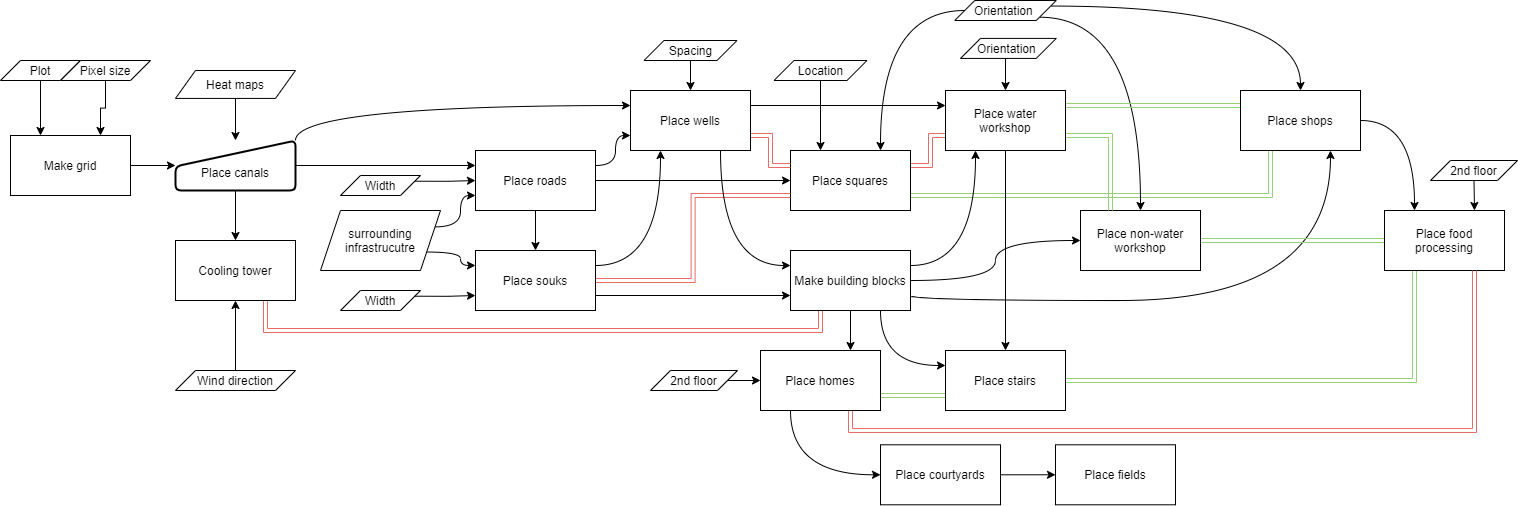

The diagram above was exported from draw.io. Its source (the exported page's mxGraphModel, read from the mxfile embedded in the PNG):
<mxGraphModel dx="2556" dy="1094" grid="1" gridSize="10" guides="1" tooltips="1" connect="1" arrows="1" fold="1" page="1" pageScale="1" pageWidth="1654" pageHeight="1169" math="0" shadow="0">
  <root>
    <mxCell id="0" />
    <mxCell id="1" parent="0" />
    <mxCell id="2" style="edgeStyle=orthogonalEdgeStyle;rounded=0;orthogonalLoop=1;jettySize=auto;html=1;exitDx=0;exitDy=0;orthogonal=1;curved=1;entryX=0;entryY=0.25;entryDx=0;entryDy=0;" edge="1" source="44" target="27" parent="1">
      <mxGeometry relative="1" as="geometry">
        <mxPoint x="454" y="2020" as="sourcePoint" />
      </mxGeometry>
    </mxCell>
    <mxCell id="3" style="edgeStyle=orthogonalEdgeStyle;rounded=0;orthogonalLoop=1;jettySize=auto;html=1;orthogonal=1;curved=1;" edge="1" source="44" target="23" parent="1">
      <mxGeometry relative="1" as="geometry" />
    </mxCell>
    <mxCell id="4" style="edgeStyle=orthogonalEdgeStyle;rounded=0;orthogonalLoop=1;jettySize=auto;html=1;curved=1;orthogonal=1;entryX=0;entryY=0.75;entryDx=0;entryDy=0;exitX=1;exitY=0.25;exitDx=0;exitDy=0;shape=link;strokeColor=#EA6B66;" edge="1" source="6" target="51" parent="1">
      <mxGeometry relative="1" as="geometry" />
    </mxCell>
    <mxCell id="5" style="edgeStyle=orthogonalEdgeStyle;rounded=0;orthogonalLoop=1;jettySize=auto;html=1;strokeColor=#97D077;fillColor=#97D077;shadow=0;curved=1;orthogonal=1;entryX=0.25;entryY=1;entryDx=0;entryDy=0;exitX=1;exitY=0.75;exitDx=0;exitDy=0;shape=link;" edge="1" source="6" target="22" parent="1">
      <mxGeometry relative="1" as="geometry" />
    </mxCell>
    <mxCell id="6" value="Place squares" style="whiteSpace=wrap;html=1;" vertex="1" parent="1">
      <mxGeometry x="914" y="1560" width="120" height="60" as="geometry" />
    </mxCell>
    <mxCell id="7" style="edgeStyle=orthogonalEdgeStyle;curved=1;rounded=0;orthogonalLoop=1;jettySize=auto;html=1;exitX=1;exitY=1;exitDx=0;exitDy=0;entryX=0.5;entryY=0;entryDx=0;entryDy=0;shadow=0;strokeColor=#000000;fillColor=#000000;" edge="1" source="70" target="20" parent="1">
      <mxGeometry relative="1" as="geometry">
        <mxPoint x="1194" y="1432.5" as="sourcePoint" />
      </mxGeometry>
    </mxCell>
    <mxCell id="8" style="edgeStyle=orthogonalEdgeStyle;curved=1;rounded=0;orthogonalLoop=1;jettySize=auto;html=1;exitX=1;exitY=0.25;exitDx=0;exitDy=0;shadow=0;strokeColor=#000000;fillColor=#000000;" edge="1" source="70" target="22" parent="1">
      <mxGeometry relative="1" as="geometry">
        <mxPoint x="1194" y="1417.5" as="sourcePoint" />
      </mxGeometry>
    </mxCell>
    <mxCell id="9" style="edgeStyle=orthogonalEdgeStyle;curved=1;rounded=0;orthogonalLoop=1;jettySize=auto;html=1;exitX=0;exitY=0.5;exitDx=0;exitDy=0;entryX=0.75;entryY=0;entryDx=0;entryDy=0;shadow=0;strokeColor=#000000;fillColor=#000000;" edge="1" source="70" target="6" parent="1">
      <mxGeometry relative="1" as="geometry">
        <mxPoint x="1064" y="1425" as="sourcePoint" />
      </mxGeometry>
    </mxCell>
    <mxCell id="10" style="edgeStyle=orthogonalEdgeStyle;rounded=0;orthogonalLoop=1;jettySize=auto;html=1;curved=1;orthogonal=1;strokeColor=#97D077;shape=link;entryX=0.25;entryY=1;entryDx=0;entryDy=0;" edge="1" source="49" target="47" parent="1">
      <mxGeometry relative="1" as="geometry" />
    </mxCell>
    <mxCell id="11" style="edgeStyle=orthogonalEdgeStyle;rounded=0;orthogonalLoop=1;jettySize=auto;html=1;curved=1;orthogonal=1;entryX=0.25;entryY=1;entryDx=0;entryDy=0;exitX=1;exitY=0.25;exitDx=0;exitDy=0;" edge="1" source="17" target="51" parent="1">
      <mxGeometry relative="1" as="geometry" />
    </mxCell>
    <mxCell id="12" style="edgeStyle=orthogonalEdgeStyle;rounded=0;orthogonalLoop=1;jettySize=auto;html=1;curved=1;orthogonal=1;exitX=1;exitY=0.5;exitDx=0;exitDy=0;entryX=0;entryY=0.5;entryDx=0;entryDy=0;" edge="1" source="17" target="20" parent="1">
      <mxGeometry relative="1" as="geometry">
        <mxPoint x="1194" y="1680" as="targetPoint" />
      </mxGeometry>
    </mxCell>
    <mxCell id="13" style="edgeStyle=orthogonalEdgeStyle;curved=1;rounded=0;orthogonalLoop=1;jettySize=auto;html=1;entryX=0;entryY=0.25;entryDx=0;entryDy=0;shadow=0;strokeColor=#000000;fillColor=#000000;exitX=0.75;exitY=1;exitDx=0;exitDy=0;" edge="1" source="17" target="49" parent="1">
      <mxGeometry relative="1" as="geometry" />
    </mxCell>
    <mxCell id="14" style="edgeStyle=orthogonalEdgeStyle;curved=1;rounded=0;orthogonalLoop=1;jettySize=auto;html=1;exitX=1;exitY=0.75;exitDx=0;exitDy=0;entryX=0.75;entryY=1;entryDx=0;entryDy=0;shadow=0;strokeColor=#000000;fillColor=#000000;" edge="1" source="17" target="22" parent="1">
      <mxGeometry relative="1" as="geometry">
        <Array as="points">
          <mxPoint x="1034" y="1710" />
          <mxPoint x="1454" y="1710" />
        </Array>
      </mxGeometry>
    </mxCell>
    <mxCell id="15" style="edgeStyle=orthogonalEdgeStyle;rounded=0;orthogonalLoop=1;jettySize=auto;html=1;exitX=0.5;exitY=1;exitDx=0;exitDy=0;entryX=0.75;entryY=0;entryDx=0;entryDy=0;" edge="1" source="17" target="54" parent="1">
      <mxGeometry relative="1" as="geometry" />
    </mxCell>
    <mxCell id="16" style="edgeStyle=orthogonalEdgeStyle;rounded=0;orthogonalLoop=1;jettySize=auto;html=1;exitX=0.25;exitY=1;exitDx=0;exitDy=0;entryX=0.75;entryY=1;entryDx=0;entryDy=0;curved=1;shape=link;strokeColor=#EA6B66;" edge="1" source="17" target="23" parent="1">
      <mxGeometry relative="1" as="geometry" />
    </mxCell>
    <mxCell id="17" value="Make building blocks" style="whiteSpace=wrap;html=1;" vertex="1" parent="1">
      <mxGeometry x="914" y="1660" width="120" height="60" as="geometry" />
    </mxCell>
    <mxCell id="18" style="edgeStyle=orthogonalEdgeStyle;rounded=0;orthogonalLoop=1;jettySize=auto;html=1;curved=1;orthogonal=1;entryX=0;entryY=0.25;entryDx=0;entryDy=0;exitX=1;exitY=0.25;exitDx=0;exitDy=0;shape=link;strokeColor=#97D077;" edge="1" source="51" target="22" parent="1">
      <mxGeometry relative="1" as="geometry" />
    </mxCell>
    <mxCell id="19" style="edgeStyle=orthogonalEdgeStyle;rounded=0;orthogonalLoop=1;jettySize=auto;html=1;curved=1;orthogonal=1;shape=link;strokeColor=#97D077;" edge="1" source="20" target="47" parent="1">
      <mxGeometry relative="1" as="geometry" />
    </mxCell>
    <mxCell id="20" value="Place non-water workshop" style="whiteSpace=wrap;html=1;" vertex="1" parent="1">
      <mxGeometry x="1204" y="1620" width="120" height="60" as="geometry" />
    </mxCell>
    <mxCell id="21" style="edgeStyle=orthogonalEdgeStyle;curved=1;rounded=0;orthogonalLoop=1;jettySize=auto;html=1;exitX=1;exitY=0.5;exitDx=0;exitDy=0;entryX=0.25;entryY=0;entryDx=0;entryDy=0;strokeColor=#000000;" edge="1" source="22" target="47" parent="1">
      <mxGeometry relative="1" as="geometry" />
    </mxCell>
    <mxCell id="22" value="Place shops" style="whiteSpace=wrap;html=1;" vertex="1" parent="1">
      <mxGeometry x="1364" y="1500" width="120" height="60" as="geometry" />
    </mxCell>
    <mxCell id="23" value="Cooling tower" style="whiteSpace=wrap;html=1;" vertex="1" parent="1">
      <mxGeometry x="299" y="1650" width="120" height="60" as="geometry" />
    </mxCell>
    <mxCell id="24" style="edgeStyle=orthogonalEdgeStyle;curved=1;rounded=0;orthogonalLoop=1;jettySize=auto;html=1;shadow=0;strokeColor=#000000;fillColor=#000000;" edge="1" source="27" target="34" parent="1">
      <mxGeometry relative="1" as="geometry" />
    </mxCell>
    <mxCell id="25" style="edgeStyle=orthogonalEdgeStyle;curved=1;rounded=0;orthogonalLoop=1;jettySize=auto;html=1;shadow=0;strokeColor=#000000;fillColor=#000000;" edge="1" source="27" target="6" parent="1">
      <mxGeometry relative="1" as="geometry" />
    </mxCell>
    <mxCell id="26" style="edgeStyle=orthogonalEdgeStyle;curved=1;rounded=0;orthogonalLoop=1;jettySize=auto;html=1;exitX=1;exitY=0.25;exitDx=0;exitDy=0;entryX=0;entryY=0.75;entryDx=0;entryDy=0;shadow=0;strokeColor=#000000;fillColor=#000000;" edge="1" source="27" target="39" parent="1">
      <mxGeometry relative="1" as="geometry" />
    </mxCell>
    <mxCell id="27" value="Place roads" style="whiteSpace=wrap;html=1;" vertex="1" parent="1">
      <mxGeometry x="599" y="1560" width="120" height="60" as="geometry" />
    </mxCell>
    <mxCell id="28" style="edgeStyle=orthogonalEdgeStyle;rounded=0;orthogonalLoop=1;jettySize=auto;html=1;exitX=1;exitY=0.25;exitDx=0;exitDy=0;entryX=0;entryY=0.75;entryDx=0;entryDy=0;shadow=0;strokeColor=#000000;fillColor=#000000;orthogonal=1;curved=1;" edge="1" source="30" target="27" parent="1">
      <mxGeometry relative="1" as="geometry" />
    </mxCell>
    <mxCell id="29" style="edgeStyle=orthogonalEdgeStyle;curved=1;rounded=0;orthogonalLoop=1;jettySize=auto;html=1;exitX=1;exitY=0.75;exitDx=0;exitDy=0;shadow=0;strokeColor=#000000;fillColor=#000000;entryX=0;entryY=0.25;entryDx=0;entryDy=0;" edge="1" source="30" target="34" parent="1">
      <mxGeometry relative="1" as="geometry" />
    </mxCell>
    <mxCell id="30" value="surrounding infrastrucutre" style="shape=parallelogram;perimeter=parallelogramPerimeter;whiteSpace=wrap;html=1;fixedSize=1;" vertex="1" parent="1">
      <mxGeometry x="444" y="1620" width="120" height="60" as="geometry" />
    </mxCell>
    <mxCell id="31" style="edgeStyle=orthogonalEdgeStyle;curved=1;rounded=0;orthogonalLoop=1;jettySize=auto;html=1;shadow=0;strokeColor=#000000;fillColor=#000000;exitX=1;exitY=0.25;exitDx=0;exitDy=0;entryX=0.25;entryY=1;entryDx=0;entryDy=0;" edge="1" source="34" target="39" parent="1">
      <mxGeometry relative="1" as="geometry" />
    </mxCell>
    <mxCell id="32" style="edgeStyle=orthogonalEdgeStyle;curved=1;rounded=0;orthogonalLoop=1;jettySize=auto;html=1;shadow=0;strokeColor=#EA6B66;fillColor=#000000;entryX=0;entryY=0.75;entryDx=0;entryDy=0;shape=link;" edge="1" source="34" target="6" parent="1">
      <mxGeometry relative="1" as="geometry" />
    </mxCell>
    <mxCell id="33" style="edgeStyle=orthogonalEdgeStyle;curved=1;rounded=0;orthogonalLoop=1;jettySize=auto;html=1;shadow=0;strokeColor=#000000;fillColor=#000000;exitX=1;exitY=0.75;exitDx=0;exitDy=0;entryX=0;entryY=0.75;entryDx=0;entryDy=0;" edge="1" source="34" target="17" parent="1">
      <mxGeometry relative="1" as="geometry" />
    </mxCell>
    <mxCell id="34" value="Place souks" style="whiteSpace=wrap;html=1;" vertex="1" parent="1">
      <mxGeometry x="599" y="1660" width="120" height="60" as="geometry" />
    </mxCell>
    <mxCell id="35" style="edgeStyle=orthogonalEdgeStyle;curved=1;rounded=0;orthogonalLoop=1;jettySize=auto;html=1;shadow=0;strokeColor=#000000;fillColor=#000000;startArrow=none;" edge="1" source="51" target="49" parent="1">
      <mxGeometry relative="1" as="geometry" />
    </mxCell>
    <mxCell id="36" style="edgeStyle=orthogonalEdgeStyle;curved=1;rounded=0;orthogonalLoop=1;jettySize=auto;html=1;exitX=1;exitY=0.25;exitDx=0;exitDy=0;shadow=0;strokeColor=#000000;fillColor=#000000;entryX=0;entryY=0.25;entryDx=0;entryDy=0;" edge="1" source="39" target="51" parent="1">
      <mxGeometry relative="1" as="geometry" />
    </mxCell>
    <mxCell id="37" style="edgeStyle=orthogonalEdgeStyle;curved=1;rounded=0;orthogonalLoop=1;jettySize=auto;html=1;exitX=1;exitY=0.75;exitDx=0;exitDy=0;entryX=0;entryY=0.25;entryDx=0;entryDy=0;shadow=0;strokeColor=#EA6B66;fillColor=#000000;shape=link;" edge="1" source="39" target="6" parent="1">
      <mxGeometry relative="1" as="geometry" />
    </mxCell>
    <mxCell id="38" style="edgeStyle=orthogonalEdgeStyle;curved=1;rounded=0;orthogonalLoop=1;jettySize=auto;html=1;exitX=0.75;exitY=1;exitDx=0;exitDy=0;entryX=0;entryY=0.25;entryDx=0;entryDy=0;shadow=0;strokeColor=#000000;fillColor=#000000;" edge="1" source="39" target="17" parent="1">
      <mxGeometry relative="1" as="geometry" />
    </mxCell>
    <mxCell id="39" value="Place wells" style="whiteSpace=wrap;html=1;" vertex="1" parent="1">
      <mxGeometry x="754" y="1500" width="120" height="60" as="geometry" />
    </mxCell>
    <mxCell id="40" style="rounded=0;orthogonalLoop=1;jettySize=auto;html=1;shadow=0;strokeColor=#000000;fillColor=#000000;" edge="1" source="41" target="44" parent="1">
      <mxGeometry relative="1" as="geometry" />
    </mxCell>
    <mxCell id="41" value="Make grid" style="rounded=0;whiteSpace=wrap;html=1;" vertex="1" parent="1">
      <mxGeometry x="134" y="1545" width="120" height="60" as="geometry" />
    </mxCell>
    <mxCell id="42" style="edgeStyle=orthogonalEdgeStyle;curved=1;rounded=0;orthogonalLoop=1;jettySize=auto;html=1;entryX=0.25;entryY=0;entryDx=0;entryDy=0;shadow=0;strokeColor=#000000;fillColor=#000000;exitX=0.5;exitY=1;exitDx=0;exitDy=0;" edge="1" source="55" target="41" parent="1">
      <mxGeometry relative="1" as="geometry">
        <mxPoint x="144" y="1510" as="sourcePoint" />
      </mxGeometry>
    </mxCell>
    <mxCell id="43" style="edgeStyle=orthogonalEdgeStyle;curved=1;rounded=0;orthogonalLoop=1;jettySize=auto;html=1;exitX=1;exitY=0;exitDx=0;exitDy=0;shadow=0;strokeColor=#000000;fillColor=#000000;entryX=0;entryY=0.25;entryDx=0;entryDy=0;" edge="1" source="44" target="39" parent="1">
      <mxGeometry relative="1" as="geometry" />
    </mxCell>
    <mxCell id="44" value="&lt;br&gt;Place canals" style="html=1;strokeWidth=2;shape=manualInput;whiteSpace=wrap;rounded=1;size=26;arcSize=11;fontFamily=Helvetica;fontSize=12;fontColor=#000000;align=center;strokeColor=#000000;fillColor=#ffffff;" vertex="1" parent="1">
      <mxGeometry x="299" y="1550" width="120" height="50" as="geometry" />
    </mxCell>
    <mxCell id="45" style="edgeStyle=orthogonalEdgeStyle;curved=1;rounded=0;orthogonalLoop=1;jettySize=auto;html=1;shadow=0;strokeColor=#000000;fillColor=#000000;" edge="1" source="46" target="44" parent="1">
      <mxGeometry relative="1" as="geometry" />
    </mxCell>
    <mxCell id="46" value="Heat maps" style="shape=parallelogram;perimeter=parallelogramPerimeter;whiteSpace=wrap;html=1;fixedSize=1;" vertex="1" parent="1">
      <mxGeometry x="299" y="1480" width="120" height="27.92" as="geometry" />
    </mxCell>
    <mxCell id="47" value="Place food processing" style="whiteSpace=wrap;html=1;" vertex="1" parent="1">
      <mxGeometry x="1508" y="1620" width="120" height="60" as="geometry" />
    </mxCell>
    <mxCell id="48" style="edgeStyle=orthogonalEdgeStyle;curved=1;rounded=0;orthogonalLoop=1;jettySize=auto;html=1;exitX=0;exitY=0.75;exitDx=0;exitDy=0;entryX=1;entryY=0.75;entryDx=0;entryDy=0;shadow=0;strokeColor=#97D077;fillColor=#000000;shape=link;" edge="1" source="49" target="54" parent="1">
      <mxGeometry relative="1" as="geometry" />
    </mxCell>
    <mxCell id="49" value="Place stairs" style="whiteSpace=wrap;html=1;" vertex="1" parent="1">
      <mxGeometry x="1069" y="1760" width="120" height="60" as="geometry" />
    </mxCell>
    <mxCell id="50" style="edgeStyle=orthogonalEdgeStyle;curved=1;rounded=0;orthogonalLoop=1;jettySize=auto;html=1;exitX=1;exitY=0.75;exitDx=0;exitDy=0;entryX=0.25;entryY=0;entryDx=0;entryDy=0;shadow=0;strokeColor=#97D077;fillColor=#000000;shape=link;" edge="1" source="51" target="20" parent="1">
      <mxGeometry relative="1" as="geometry" />
    </mxCell>
    <mxCell id="51" value="Place water&lt;br&gt;workshop" style="whiteSpace=wrap;html=1;" vertex="1" parent="1">
      <mxGeometry x="1069" y="1500" width="120" height="60" as="geometry" />
    </mxCell>
    <mxCell id="52" style="edgeStyle=orthogonalEdgeStyle;rounded=0;orthogonalLoop=1;jettySize=auto;html=1;exitX=0.75;exitY=1;exitDx=0;exitDy=0;entryX=0.75;entryY=1;entryDx=0;entryDy=0;shape=link;strokeColor=#EA6B66;" edge="1" source="54" target="47" parent="1">
      <mxGeometry relative="1" as="geometry" />
    </mxCell>
    <mxCell id="53" style="edgeStyle=orthogonalEdgeStyle;curved=1;rounded=0;orthogonalLoop=1;jettySize=auto;html=1;exitX=0.25;exitY=1;exitDx=0;exitDy=0;entryX=0;entryY=0.5;entryDx=0;entryDy=0;" edge="1" source="54" target="76" parent="1">
      <mxGeometry relative="1" as="geometry" />
    </mxCell>
    <mxCell id="54" value="Place homes" style="whiteSpace=wrap;html=1;" vertex="1" parent="1">
      <mxGeometry x="884" y="1760" width="120" height="60" as="geometry" />
    </mxCell>
    <mxCell id="55" value="Plot" style="shape=parallelogram;perimeter=parallelogramPerimeter;whiteSpace=wrap;html=1;fixedSize=1;" vertex="1" parent="1">
      <mxGeometry x="124" y="1470" width="80" height="20" as="geometry" />
    </mxCell>
    <mxCell id="56" style="edgeStyle=orthogonalEdgeStyle;rounded=0;orthogonalLoop=1;jettySize=auto;html=1;exitX=0.5;exitY=1;exitDx=0;exitDy=0;entryX=0.75;entryY=0;entryDx=0;entryDy=0;" edge="1" source="57" target="41" parent="1">
      <mxGeometry relative="1" as="geometry" />
    </mxCell>
    <mxCell id="57" value="Pixel size" style="shape=parallelogram;perimeter=parallelogramPerimeter;whiteSpace=wrap;html=1;fixedSize=1;" vertex="1" parent="1">
      <mxGeometry x="184" y="1470" width="90" height="20" as="geometry" />
    </mxCell>
    <mxCell id="58" style="edgeStyle=orthogonalEdgeStyle;rounded=0;orthogonalLoop=1;jettySize=auto;html=1;exitX=0.5;exitY=0;exitDx=0;exitDy=0;entryX=0.5;entryY=1;entryDx=0;entryDy=0;" edge="1" source="59" target="23" parent="1">
      <mxGeometry relative="1" as="geometry" />
    </mxCell>
    <mxCell id="59" value="Wind direction" style="shape=parallelogram;perimeter=parallelogramPerimeter;whiteSpace=wrap;html=1;fixedSize=1;" vertex="1" parent="1">
      <mxGeometry x="299" y="1780" width="120" height="20" as="geometry" />
    </mxCell>
    <mxCell id="60" style="edgeStyle=orthogonalEdgeStyle;rounded=0;orthogonalLoop=1;jettySize=auto;html=1;exitX=1;exitY=0.25;exitDx=0;exitDy=0;entryX=0;entryY=0.5;entryDx=0;entryDy=0;" edge="1" source="61" target="27" parent="1">
      <mxGeometry relative="1" as="geometry" />
    </mxCell>
    <mxCell id="61" value="Width" style="shape=parallelogram;perimeter=parallelogramPerimeter;whiteSpace=wrap;html=1;fixedSize=1;" vertex="1" parent="1">
      <mxGeometry x="464" y="1585" width="80" height="20" as="geometry" />
    </mxCell>
    <mxCell id="62" style="edgeStyle=orthogonalEdgeStyle;rounded=0;orthogonalLoop=1;jettySize=auto;html=1;exitX=1;exitY=0.25;exitDx=0;exitDy=0;entryX=0;entryY=0.75;entryDx=0;entryDy=0;" edge="1" source="63" target="34" parent="1">
      <mxGeometry relative="1" as="geometry" />
    </mxCell>
    <mxCell id="63" value="Width" style="shape=parallelogram;perimeter=parallelogramPerimeter;whiteSpace=wrap;html=1;fixedSize=1;" vertex="1" parent="1">
      <mxGeometry x="464" y="1700" width="80" height="20" as="geometry" />
    </mxCell>
    <mxCell id="64" style="edgeStyle=orthogonalEdgeStyle;rounded=0;orthogonalLoop=1;jettySize=auto;html=1;exitX=1;exitY=0.5;exitDx=0;exitDy=0;entryX=0;entryY=0.5;entryDx=0;entryDy=0;" edge="1" source="65" target="54" parent="1">
      <mxGeometry relative="1" as="geometry" />
    </mxCell>
    <mxCell id="65" value="2nd floor" style="shape=parallelogram;perimeter=parallelogramPerimeter;whiteSpace=wrap;html=1;fixedSize=1;" vertex="1" parent="1">
      <mxGeometry x="774" y="1780" width="87" height="20" as="geometry" />
    </mxCell>
    <mxCell id="66" style="edgeStyle=orthogonalEdgeStyle;rounded=0;orthogonalLoop=1;jettySize=auto;html=1;exitX=0.5;exitY=1;exitDx=0;exitDy=0;entryX=0.5;entryY=0;entryDx=0;entryDy=0;" edge="1" source="67" target="39" parent="1">
      <mxGeometry relative="1" as="geometry" />
    </mxCell>
    <mxCell id="67" value="Spacing" style="shape=parallelogram;perimeter=parallelogramPerimeter;whiteSpace=wrap;html=1;fixedSize=1;" vertex="1" parent="1">
      <mxGeometry x="767.5" y="1450" width="93" height="20" as="geometry" />
    </mxCell>
    <mxCell id="68" style="edgeStyle=orthogonalEdgeStyle;rounded=0;orthogonalLoop=1;jettySize=auto;html=1;exitX=0.5;exitY=1;exitDx=0;exitDy=0;entryX=0.25;entryY=0;entryDx=0;entryDy=0;" edge="1" source="69" target="6" parent="1">
      <mxGeometry relative="1" as="geometry" />
    </mxCell>
    <mxCell id="69" value="Location" style="shape=parallelogram;perimeter=parallelogramPerimeter;whiteSpace=wrap;html=1;fixedSize=1;" vertex="1" parent="1">
      <mxGeometry x="897.5" y="1470" width="93" height="20" as="geometry" />
    </mxCell>
    <mxCell id="70" value="Orientation&amp;nbsp;" style="shape=parallelogram;perimeter=parallelogramPerimeter;whiteSpace=wrap;html=1;fixedSize=1;" vertex="1" parent="1">
      <mxGeometry x="1078.25" y="1410" width="101.5" height="20" as="geometry" />
    </mxCell>
    <mxCell id="71" style="edgeStyle=orthogonalEdgeStyle;rounded=0;orthogonalLoop=1;jettySize=auto;html=1;exitX=0.5;exitY=1;exitDx=0;exitDy=0;entryX=0.5;entryY=0;entryDx=0;entryDy=0;" edge="1" source="72" target="51" parent="1">
      <mxGeometry relative="1" as="geometry" />
    </mxCell>
    <mxCell id="72" value="Orientation&amp;nbsp;" style="shape=parallelogram;perimeter=parallelogramPerimeter;whiteSpace=wrap;html=1;fixedSize=1;" vertex="1" parent="1">
      <mxGeometry x="1084" y="1447.92" width="95.75" height="20" as="geometry" />
    </mxCell>
    <mxCell id="73" style="edgeStyle=orthogonalEdgeStyle;curved=1;rounded=0;orthogonalLoop=1;jettySize=auto;html=1;exitX=0.5;exitY=1;exitDx=0;exitDy=0;entryX=0.75;entryY=0;entryDx=0;entryDy=0;strokeColor=#000000;" edge="1" source="74" target="47" parent="1">
      <mxGeometry relative="1" as="geometry" />
    </mxCell>
    <mxCell id="74" value="2nd floor" style="shape=parallelogram;perimeter=parallelogramPerimeter;whiteSpace=wrap;html=1;fixedSize=1;" vertex="1" parent="1">
      <mxGeometry x="1554" y="1570" width="87" height="20" as="geometry" />
    </mxCell>
    <mxCell id="75" style="edgeStyle=orthogonalEdgeStyle;curved=1;rounded=0;orthogonalLoop=1;jettySize=auto;html=1;exitX=1;exitY=0.5;exitDx=0;exitDy=0;" edge="1" source="76" target="77" parent="1">
      <mxGeometry relative="1" as="geometry" />
    </mxCell>
    <mxCell id="76" value="Place courtyards" style="rounded=0;whiteSpace=wrap;html=1;" vertex="1" parent="1">
      <mxGeometry x="1004" y="1854.29" width="120" height="60" as="geometry" />
    </mxCell>
    <mxCell id="77" value="Place fields" style="rounded=0;whiteSpace=wrap;html=1;" vertex="1" parent="1">
      <mxGeometry x="1179" y="1854.29" width="120" height="60" as="geometry" />
    </mxCell>
  </root>
</mxGraphModel>